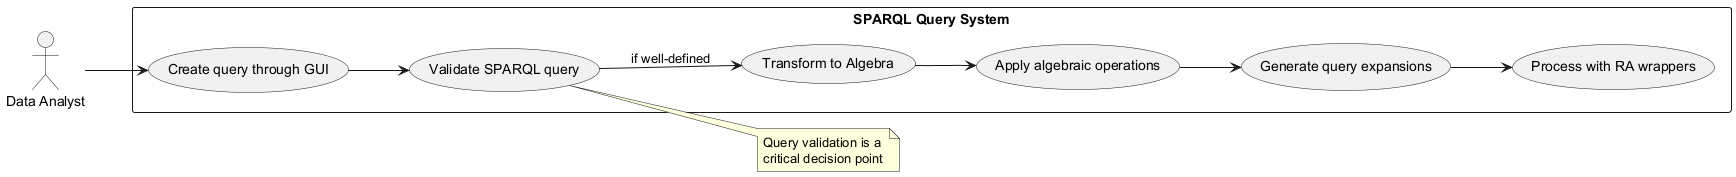

The diagram above was rendered by PlantUML. Its source (embedded in the PNG):
@startuml
left to right direction
actor "Data Analyst" as analyst

rectangle "SPARQL Query System" {
  usecase "Create query through GUI" as UC1
  usecase "Validate SPARQL query" as UC2
  usecase "Transform to Algebra" as UC3
  usecase "Apply algebraic operations" as UC4
  usecase "Generate query expansions" as UC5
  usecase "Process with RA wrappers" as UC6
}

analyst --> UC1
UC1 --> UC2
UC2 --> UC3 : if well-defined
UC3 --> UC4
UC4 --> UC5
UC5 --> UC6

note right of UC2
  Query validation is a 
  critical decision point
end note
@enduml